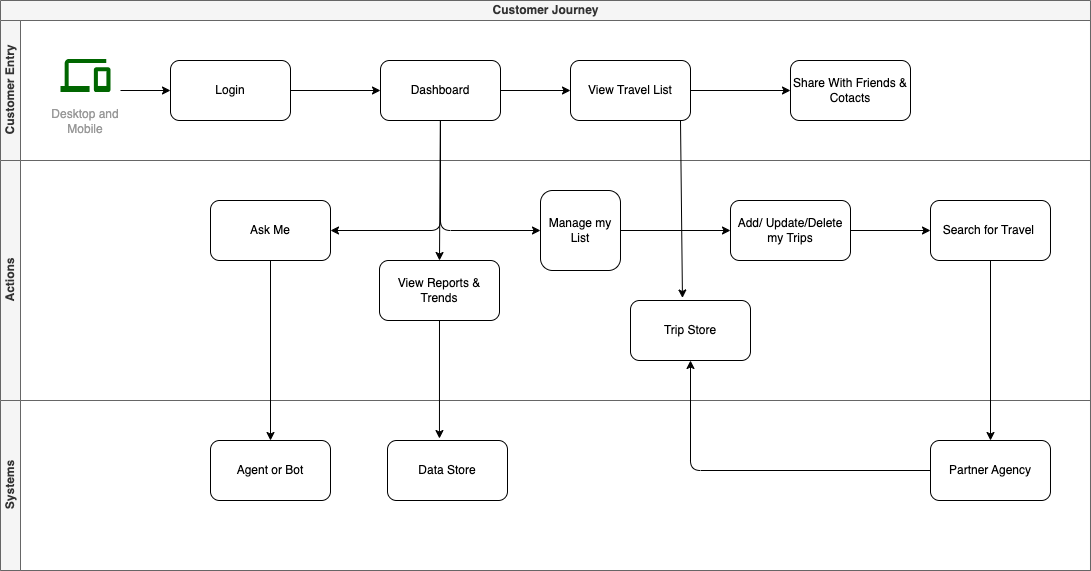

The diagram above was exported from draw.io. Its source (the exported page's mxGraphModel, read from the mxfile embedded in the PNG):
<mxGraphModel dx="1915" dy="756" grid="0" gridSize="10" guides="1" tooltips="1" connect="1" arrows="1" fold="1" page="1" pageScale="1" pageWidth="827" pageHeight="1169" background="#ffffff" math="0" shadow="0">
  <root>
    <mxCell id="0" />
    <mxCell id="1" parent="0" />
    <mxCell id="2" value="Customer Journey" style="swimlane;childLayout=stackLayout;resizeParent=1;resizeParentMax=0;horizontal=1;startSize=20;horizontalStack=0;html=1;fillColor=#f5f5f5;strokeColor=#666666;fontColor=#333333;" parent="1" vertex="1">
      <mxGeometry x="-30" y="290" width="1090" height="570" as="geometry" />
    </mxCell>
    <mxCell id="3" value="Customer Entry" style="swimlane;startSize=20;horizontal=0;html=1;swimlaneLine=1;shadow=0;fillColor=#f5f5f5;strokeColor=#666666;fontColor=#333333;" parent="2" vertex="1">
      <mxGeometry y="20" width="1090" height="140" as="geometry" />
    </mxCell>
    <mxCell id="4" value="Actions" style="swimlane;startSize=20;horizontal=0;html=1;strokeColor=#666666;fillColor=#f5f5f5;shadow=0;fontColor=#333333;" parent="2" vertex="1">
      <mxGeometry y="160" width="1090" height="240" as="geometry" />
    </mxCell>
    <mxCell id="5" value="Systems" style="swimlane;startSize=20;horizontal=0;html=1;fillColor=#f5f5f5;shadow=0;strokeColor=#666666;fontColor=#333333;" parent="2" vertex="1">
      <mxGeometry y="400" width="1090" height="170" as="geometry">
        <mxRectangle y="260" width="1090" height="30" as="alternateBounds" />
      </mxGeometry>
    </mxCell>
    <mxCell id="6" style="edgeStyle=none;html=1;entryX=0;entryY=0.5;entryDx=0;entryDy=0;" parent="1" source="7" target="11" edge="1">
      <mxGeometry relative="1" as="geometry" />
    </mxCell>
    <mxCell id="7" value="Login" style="rounded=1;whiteSpace=wrap;html=1;" parent="1" vertex="1">
      <mxGeometry x="140" y="350" width="120" height="60" as="geometry" />
    </mxCell>
    <mxCell id="8" style="edgeStyle=none;html=1;entryX=0;entryY=0.5;entryDx=0;entryDy=0;" parent="1" source="11" target="15" edge="1">
      <mxGeometry relative="1" as="geometry" />
    </mxCell>
    <mxCell id="9" style="edgeStyle=none;rounded=1;html=1;entryX=1;entryY=0.5;entryDx=0;entryDy=0;" parent="1" source="11" target="27" edge="1">
      <mxGeometry relative="1" as="geometry">
        <Array as="points">
          <mxPoint x="410" y="520" />
        </Array>
      </mxGeometry>
    </mxCell>
    <mxCell id="10" style="edgeStyle=none;rounded=1;html=1;entryX=0.5;entryY=0;entryDx=0;entryDy=0;" parent="1" source="11" target="31" edge="1">
      <mxGeometry relative="1" as="geometry" />
    </mxCell>
    <mxCell id="11" value="Dashboard" style="rounded=1;whiteSpace=wrap;html=1;" parent="1" vertex="1">
      <mxGeometry x="350" y="350" width="120" height="60" as="geometry" />
    </mxCell>
    <mxCell id="12" value="" style="edgeStyle=none;html=1;exitX=0.5;exitY=1;exitDx=0;exitDy=0;" parent="1" source="11" target="17" edge="1">
      <mxGeometry relative="1" as="geometry">
        <mxPoint x="410" y="420" as="sourcePoint" />
        <Array as="points">
          <mxPoint x="410" y="520" />
        </Array>
      </mxGeometry>
    </mxCell>
    <mxCell id="13" value="" style="edgeStyle=none;html=1;" parent="1" source="15" target="24" edge="1">
      <mxGeometry relative="1" as="geometry" />
    </mxCell>
    <mxCell id="14" style="edgeStyle=none;html=1;entryX=0.433;entryY=-0.042;entryDx=0;entryDy=0;rounded=1;entryPerimeter=0;" parent="1" source="15" target="25" edge="1">
      <mxGeometry relative="1" as="geometry">
        <Array as="points">
          <mxPoint x="650" y="410" />
        </Array>
      </mxGeometry>
    </mxCell>
    <mxCell id="15" value="View Travel List" style="rounded=1;whiteSpace=wrap;html=1;" parent="1" vertex="1">
      <mxGeometry x="540" y="350" width="120" height="60" as="geometry" />
    </mxCell>
    <mxCell id="16" value="" style="edgeStyle=none;html=1;" parent="1" source="17" target="19" edge="1">
      <mxGeometry relative="1" as="geometry" />
    </mxCell>
    <mxCell id="17" value="Manage my List" style="rounded=1;whiteSpace=wrap;html=1;fontFamily=Helvetica;fontSize=12;align=center;" parent="1" vertex="1">
      <mxGeometry x="510" y="480" width="80" height="80" as="geometry" />
    </mxCell>
    <mxCell id="18" value="" style="edgeStyle=none;html=1;" parent="1" source="19" target="21" edge="1">
      <mxGeometry relative="1" as="geometry" />
    </mxCell>
    <mxCell id="19" value="Add/ Update/Delete my Trips" style="whiteSpace=wrap;html=1;rounded=1;" parent="1" vertex="1">
      <mxGeometry x="700" y="490" width="120" height="60" as="geometry" />
    </mxCell>
    <mxCell id="20" value="" style="edgeStyle=none;html=1;" parent="1" source="21" target="23" edge="1">
      <mxGeometry relative="1" as="geometry" />
    </mxCell>
    <mxCell id="21" value="Search for Travel&amp;nbsp;" style="whiteSpace=wrap;html=1;rounded=1;" parent="1" vertex="1">
      <mxGeometry x="900" y="490" width="120" height="60" as="geometry" />
    </mxCell>
    <mxCell id="22" style="edgeStyle=none;rounded=1;html=1;" parent="1" source="23" target="25" edge="1">
      <mxGeometry relative="1" as="geometry">
        <Array as="points">
          <mxPoint x="660" y="760" />
        </Array>
      </mxGeometry>
    </mxCell>
    <mxCell id="23" value="Partner Agency" style="whiteSpace=wrap;html=1;rounded=1;" parent="1" vertex="1">
      <mxGeometry x="900" y="730" width="120" height="60" as="geometry" />
    </mxCell>
    <mxCell id="24" value="Share With Friends &amp;amp; Cotacts" style="whiteSpace=wrap;html=1;rounded=1;" parent="1" vertex="1">
      <mxGeometry x="760" y="350" width="120" height="60" as="geometry" />
    </mxCell>
    <mxCell id="25" value="Trip Store" style="rounded=1;whiteSpace=wrap;html=1;" parent="1" vertex="1">
      <mxGeometry x="600" y="590" width="120" height="60" as="geometry" />
    </mxCell>
    <mxCell id="26" style="edgeStyle=none;rounded=1;html=1;entryX=0.5;entryY=0;entryDx=0;entryDy=0;" parent="1" source="27" target="28" edge="1">
      <mxGeometry relative="1" as="geometry" />
    </mxCell>
    <mxCell id="27" value="Ask Me" style="rounded=1;whiteSpace=wrap;html=1;" parent="1" vertex="1">
      <mxGeometry x="180" y="490" width="120" height="60" as="geometry" />
    </mxCell>
    <mxCell id="28" value="Agent or Bot" style="rounded=1;whiteSpace=wrap;html=1;" parent="1" vertex="1">
      <mxGeometry x="180" y="730" width="120" height="60" as="geometry" />
    </mxCell>
    <mxCell id="29" value="Data Store" style="rounded=1;whiteSpace=wrap;html=1;" parent="1" vertex="1">
      <mxGeometry x="357" y="730" width="120" height="60" as="geometry" />
    </mxCell>
    <mxCell id="30" style="edgeStyle=none;rounded=1;html=1;entryX=0.433;entryY=-0.033;entryDx=0;entryDy=0;entryPerimeter=0;" parent="1" source="31" target="29" edge="1">
      <mxGeometry relative="1" as="geometry" />
    </mxCell>
    <mxCell id="31" value="View Reports &amp;amp; Trends" style="rounded=1;whiteSpace=wrap;html=1;" parent="1" vertex="1">
      <mxGeometry x="349" y="550" width="120" height="60" as="geometry" />
    </mxCell>
    <mxCell id="32" style="edgeStyle=none;html=1;entryX=0;entryY=0.5;entryDx=0;entryDy=0;" parent="1" source="33" target="7" edge="1">
      <mxGeometry relative="1" as="geometry" />
    </mxCell>
    <mxCell id="33" value="Desktop and Mobile" style="strokeColor=none;shadow=1;strokeWidth=1;rounded=1;absoluteArcSize=1;arcSize=2;labelPosition=center;verticalLabelPosition=middle;align=center;verticalAlign=bottom;spacingLeft=0;fontColor=#999999;fontSize=12;whiteSpace=wrap;spacingBottom=2;fillColor=none;" parent="1" vertex="1">
      <mxGeometry x="20" y="330" width="70" height="100" as="geometry" />
    </mxCell>
    <mxCell id="34" value="" style="sketch=0;dashed=0;connectable=0;html=1;fillColor=#006600;strokeColor=none;shape=mxgraph.gcp2.desktop_and_mobile;part=1;" parent="33" vertex="1">
      <mxGeometry x="0.5" width="50" height="33" relative="1" as="geometry">
        <mxPoint x="-25" y="18.5" as="offset" />
      </mxGeometry>
    </mxCell>
  </root>
</mxGraphModel>